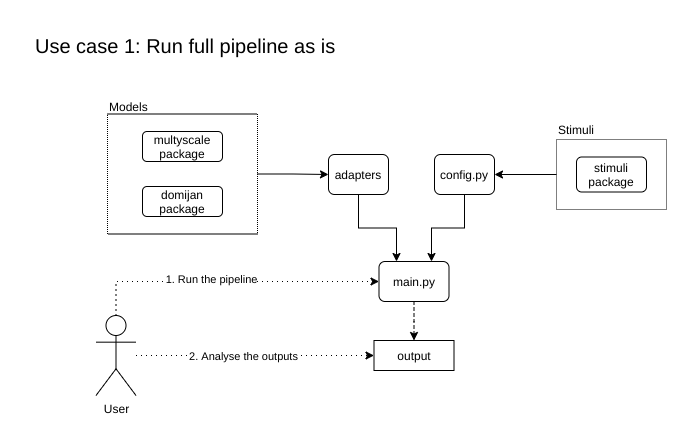

The diagram above was exported from draw.io. Its source (the exported page's mxGraphModel, read from the mxfile embedded in the PNG):
<mxGraphModel dx="2370" dy="1385" grid="0" gridSize="10" guides="1" tooltips="1" connect="1" arrows="1" fold="1" page="1" pageScale="1" pageWidth="827" pageHeight="1169" math="0" shadow="0">
  <root>
    <mxCell id="0" />
    <mxCell id="1" parent="0" />
    <mxCell id="2" value="&lt;font style=&quot;font-size: 20px&quot;&gt;Use case 1: Run full pipeline as is&lt;/font&gt;" style="text;html=1;strokeColor=none;fillColor=none;align=left;verticalAlign=middle;whiteSpace=wrap;rounded=0;dashed=1;" vertex="1" parent="1">
      <mxGeometry x="37" y="580" width="340" height="20" as="geometry" />
    </mxCell>
    <mxCell id="3" style="edgeStyle=orthogonalEdgeStyle;rounded=0;orthogonalLoop=1;jettySize=auto;html=1;entryX=0;entryY=0.5;entryDx=0;entryDy=0;dashed=1;dashPattern=1 4;" edge="1" source="5" target="8" parent="1">
      <mxGeometry relative="1" as="geometry">
        <Array as="points">
          <mxPoint x="120" y="826" />
        </Array>
      </mxGeometry>
    </mxCell>
    <mxCell id="4" value="1. Run the pipeline" style="edgeLabel;html=1;align=center;verticalAlign=middle;resizable=0;points=[];" vertex="1" connectable="0" parent="3">
      <mxGeometry x="-0.2963" y="3" relative="1" as="geometry">
        <mxPoint x="24" as="offset" />
      </mxGeometry>
    </mxCell>
    <mxCell id="5" value="User" style="shape=umlActor;verticalLabelPosition=bottom;verticalAlign=top;html=1;outlineConnect=0;fillColor=#ffffff;" vertex="1" parent="1">
      <mxGeometry x="99.5" y="860" width="40" height="80" as="geometry" />
    </mxCell>
    <mxCell id="6" style="edgeStyle=orthogonalEdgeStyle;rounded=0;orthogonalLoop=1;jettySize=auto;html=1;entryX=0;entryY=0.5;entryDx=0;entryDy=0;dashed=1;dashPattern=1 4;" edge="1" source="5" target="10" parent="1">
      <mxGeometry x="37" y="600" as="geometry">
        <mxPoint x="324.5" y="878" as="targetPoint" />
      </mxGeometry>
    </mxCell>
    <mxCell id="7" value="2. Analyse the outputs" style="edgeLabel;html=1;align=center;verticalAlign=middle;resizable=0;points=[];" vertex="1" connectable="0" parent="6">
      <mxGeometry x="-0.5432" y="2" relative="1" as="geometry">
        <mxPoint x="52" y="2" as="offset" />
      </mxGeometry>
    </mxCell>
    <mxCell id="8" value="main.py" style="rounded=1;whiteSpace=wrap;html=1;" vertex="1" parent="1">
      <mxGeometry x="382.5" y="806" width="70" height="40" as="geometry" />
    </mxCell>
    <mxCell id="9" value="&lt;div&gt;config.py&lt;/div&gt;" style="rounded=1;whiteSpace=wrap;html=1;" vertex="1" parent="1">
      <mxGeometry x="438" y="699" width="60" height="40" as="geometry" />
    </mxCell>
    <mxCell id="10" value="output" style="rounded=0;whiteSpace=wrap;html=1;" vertex="1" parent="1">
      <mxGeometry x="377.5" y="885" width="80" height="30" as="geometry" />
    </mxCell>
    <mxCell id="11" style="edgeStyle=orthogonalEdgeStyle;rounded=0;orthogonalLoop=1;jettySize=auto;html=1;entryX=0.5;entryY=0;entryDx=0;entryDy=0;dashed=1;" edge="1" source="8" target="10" parent="1">
      <mxGeometry x="-110" y="646" as="geometry" />
    </mxCell>
    <mxCell id="12" style="edgeStyle=orthogonalEdgeStyle;rounded=0;orthogonalLoop=1;jettySize=auto;html=1;entryX=1;entryY=0.5;entryDx=0;entryDy=0;exitX=0;exitY=0.5;exitDx=0;exitDy=0;" edge="1" source="16" target="9" parent="1">
      <mxGeometry x="-110" y="669" as="geometry">
        <mxPoint x="580" y="734" as="sourcePoint" />
      </mxGeometry>
    </mxCell>
    <mxCell id="13" style="edgeStyle=orthogonalEdgeStyle;rounded=0;orthogonalLoop=1;jettySize=auto;html=1;entryX=0.75;entryY=0;entryDx=0;entryDy=0;" edge="1" source="9" target="8" parent="1">
      <mxGeometry x="-110" y="669" as="geometry">
        <mxPoint x="417.5" y="761.5" as="targetPoint" />
      </mxGeometry>
    </mxCell>
    <mxCell id="14" style="edgeStyle=orthogonalEdgeStyle;rounded=0;orthogonalLoop=1;jettySize=auto;html=1;entryX=0;entryY=0.5;entryDx=0;entryDy=0;" edge="1" source="22" target="19" parent="1">
      <mxGeometry x="-110" y="646" as="geometry">
        <mxPoint x="368.75" y="758.5" as="targetPoint" />
      </mxGeometry>
    </mxCell>
    <mxCell id="15" value="Stimuli" style="text;html=1;align=left;verticalAlign=middle;resizable=0;points=[];autosize=1;strokeColor=none;" vertex="1" parent="1">
      <mxGeometry x="560" y="664" width="50" height="20" as="geometry" />
    </mxCell>
    <mxCell id="16" value="" style="rounded=0;whiteSpace=wrap;html=1;dashed=1;fillColor=none;dashPattern=1 1;" vertex="1" parent="1">
      <mxGeometry x="560" y="684" width="110" height="70" as="geometry" />
    </mxCell>
    <mxCell id="17" value="stimuli package" style="rounded=1;whiteSpace=wrap;html=1;" vertex="1" parent="1">
      <mxGeometry x="580" y="701.5" width="70" height="35" as="geometry" />
    </mxCell>
    <mxCell id="18" style="edgeStyle=orthogonalEdgeStyle;rounded=0;orthogonalLoop=1;jettySize=auto;html=1;entryX=0.25;entryY=0;entryDx=0;entryDy=0;" edge="1" source="19" target="8" parent="1">
      <mxGeometry relative="1" as="geometry" />
    </mxCell>
    <mxCell id="19" value="&lt;div&gt;adapters&lt;/div&gt;" style="rounded=1;whiteSpace=wrap;html=1;" vertex="1" parent="1">
      <mxGeometry x="332" y="699" width="60" height="40" as="geometry" />
    </mxCell>
    <mxCell id="20" value="" style="group" vertex="1" connectable="0" parent="1">
      <mxGeometry x="111" y="641" width="150" height="137.5" as="geometry" />
    </mxCell>
    <mxCell id="21" value="Models" style="text;html=1;align=left;verticalAlign=middle;resizable=0;points=[];autosize=1;strokeColor=none;" vertex="1" parent="20">
      <mxGeometry width="50" height="20" as="geometry" />
    </mxCell>
    <mxCell id="22" value="" style="rounded=0;whiteSpace=wrap;html=1;dashed=1;fillColor=none;dashPattern=1 1;" vertex="1" parent="20">
      <mxGeometry y="17.5" width="150" height="120" as="geometry" />
    </mxCell>
    <mxCell id="23" value="" style="group" vertex="1" connectable="0" parent="20">
      <mxGeometry x="35" y="35" width="80" height="85" as="geometry" />
    </mxCell>
    <mxCell id="24" value="multyscale package" style="rounded=1;whiteSpace=wrap;html=1;" vertex="1" parent="23">
      <mxGeometry width="80" height="30" as="geometry" />
    </mxCell>
    <mxCell id="25" value="&lt;div&gt;domijan&lt;/div&gt;&lt;div&gt;package&lt;br&gt;&lt;/div&gt;" style="rounded=1;whiteSpace=wrap;html=1;" vertex="1" parent="23">
      <mxGeometry y="55" width="80" height="30" as="geometry" />
    </mxCell>
  </root>
</mxGraphModel>